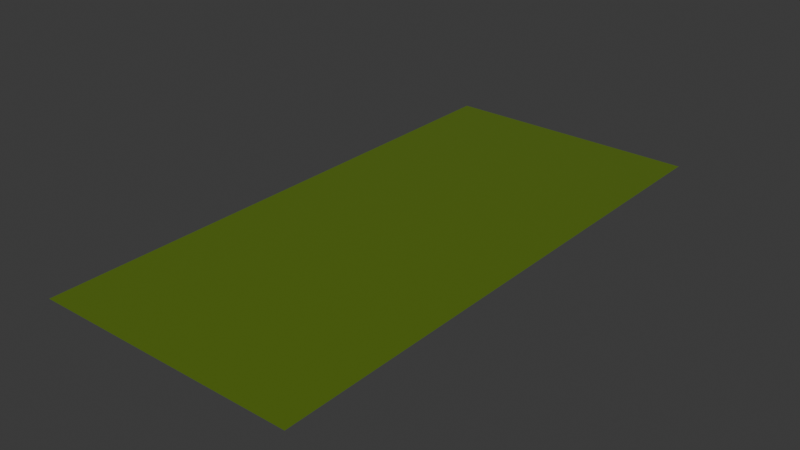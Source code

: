 # Source: field.blend  (saved by Blender 4.1.23; exported with 4.5.12 LTS)
import bpy
from mathutils import Matrix  # noqa: F401  (used for matrix-valued properties, if any)

bpy.ops.wm.read_factory_settings(use_empty=True)
scene = bpy.context.scene
scene.name = 'Scene'

# ---- collections
col_collection = bpy.data.collections.new('Collection'); scene.collection.children.link(col_collection)

# ---- materials (node trees are filled in below, after node groups)
mat_base = bpy.data.materials.new('base')
mat_base.use_transparent_shadow = False

# ---- material node trees
mat_base.use_nodes = True; mat_base.node_tree.nodes.clear()
_N = mat_base.node_tree.nodes; _L = mat_base.node_tree.links
n0 = _N.new('ShaderNodeBsdfPrincipled'); n0.name = 'Principled BSDF'; n0.location = (10, 300)
n0.inputs[0].default_value = (0.1019, 0.1743, 0.01183, 1.0)
n1 = _N.new('ShaderNodeOutputMaterial'); n1.name = 'Material Output'; n1.location = (300, 300)
_L.new(n0.outputs[0], n1.inputs[0])
n1.is_active_output = True

# ---- world
world_world = bpy.data.worlds.new('World'); scene.world = world_world
world_world.use_nodes = True; world_world.node_tree.nodes.clear()
_N = world_world.node_tree.nodes; _L = world_world.node_tree.links
n0 = _N.new('ShaderNodeOutputWorld'); n0.name = 'World Output'; n0.location = (300, 300)
n1 = _N.new('ShaderNodeBackground'); n1.name = 'Background'; n1.location = (10, 300)
n1.inputs[0].default_value = (0.05088, 0.05088, 0.05088, 1.0)
_L.new(n1.outputs[0], n0.inputs[0])
n0.is_active_output = True
world_world.color = (0.05088, 0.05088, 0.05088)
world_world.use_sun_shadow = False
world_world.sun_shadow_jitter_overblur = 0.0

# ---- meshes
me_plane_002 = bpy.data.meshes.new('Plane.002')
me_plane_002.from_pydata([(100.0, -20.0, 0.0), (-100.0, -20.0, 0.0), (100.0, 20.0, 0.0), (-100.0, 20.0, 0.0)], [], [(0, 1, 3, 2)])
_uv = me_plane_002.uv_layers.new(name='UVMap')
_uv.uv.foreach_set('vector', [0.0, 0.0, 1.0, 0.0, 1.0, 1.0, 0.0, 1.0])
me_plane_002.materials.append(mat_base)
me_plane_002.update()
me_m_target = bpy.data.meshes.new('m_target')
me_m_target.from_pydata([(-100.0, -100.0, 0.0), (100.0, -100.0, 0.0), (-100.0, 100.0, 0.0), (100.0, 100.0, 0.0)], [], [(0, 1, 3, 2)])
_uv = me_m_target.uv_layers.new(name='UVMap')
_uv.uv.foreach_set('vector', [0.0, 0.0, 1.0, 0.0, 1.0, 1.0, 0.0, 1.0])
me_m_target.materials.append(mat_base)
me_m_target.update()
me_plane_001 = bpy.data.meshes.new('Plane.001')
me_plane_001.from_pydata([(100.0, -20.0, 0.0), (-100.0, -20.0, 0.0), (100.0, 20.0, 0.0), (-100.0, 20.0, 0.0)], [], [(0, 1, 3, 2)])
_uv = me_plane_001.uv_layers.new(name='UVMap')
_uv.uv.foreach_set('vector', [0.0, 0.0, 1.0, 0.0, 1.0, 1.0, 0.0, 1.0])
me_plane_001.materials.append(mat_base)
me_plane_001.update()

# ---- objects
ob_source = bpy.data.objects.new('source', me_plane_002)
ob_target = bpy.data.objects.new('target', me_m_target)
ob_medium = bpy.data.objects.new('medium', me_plane_001)

# ---- transforms, parenting, visibility, modifiers, constraints
ob_source.location = (0.0, 0.0, 0.0)
ob_target.location = (0.0, 300.0, 0.0)
ob_medium.location = (0.0, 110.0, 0.0)
ob_medium.scale = (1.0, 4.5, 1.0)

# ---- collection membership
col_collection.objects.link(ob_source)
col_collection.objects.link(ob_target)
col_collection.objects.link(ob_medium)

# ---- scene / render settings (as saved in the file)
scene.frame_start = 1; scene.frame_end = 250; scene.frame_set(1)
scene.render.engine = 'BLENDER_EEVEE_NEXT'
scene.cycles.sampling_pattern = 'TABULATED_SOBOL'
scene.eevee.ray_tracing_options.trace_max_roughness = 0.0
bpy.context.view_layer.update()

# ---- added for rendering (the .blend has no active camera and no usable light): camera, sun
cam_auto = bpy.data.cameras.new('AutoCamera')
cam_auto.lens = 50.0
cam_auto.sensor_width = 36.0
cam_auto.clip_end = 7553.55
ob_auto_camera = bpy.data.objects.new('AutoCamera', cam_auto)
scene.collection.objects.link(ob_auto_camera)
ob_auto_camera.location = (430.404, -326.484, 344.323)
ob_auto_camera.rotation_euler = (1.09748, -7.21219e-08, 0.694738)
scene.camera = ob_auto_camera
light_auto_sun = bpy.data.lights.new('AutoSun', 'SUN')
light_auto_sun.energy = 3.0
light_auto_sun.angle = 0.0523599
ob_auto_sun = bpy.data.objects.new('AutoSun', light_auto_sun)
scene.collection.objects.link(ob_auto_sun)
ob_auto_sun.rotation_euler = (0.872665, 0.174533, 0.523599)
bpy.context.view_layer.update()
